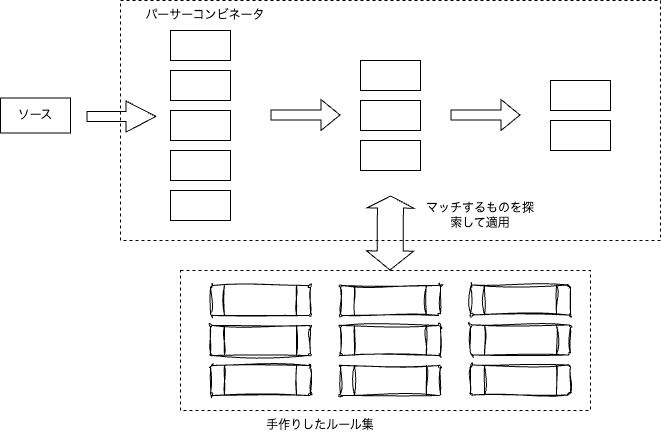

The diagram above was exported from draw.io. Its source (the exported page's mxGraphModel, read from the mxfile embedded in the PNG):
<mxGraphModel dx="2181" dy="999" grid="1" gridSize="10" guides="1" tooltips="1" connect="1" arrows="1" fold="1" page="1" pageScale="1" pageWidth="827" pageHeight="1169" math="0" shadow="0">
  <root>
    <mxCell id="0" />
    <mxCell id="1" parent="0" />
    <mxCell id="4-M6H6rmz84XV6lf8eqn-21" value="" style="rounded=0;whiteSpace=wrap;html=1;dashed=1;" vertex="1" parent="1">
      <mxGeometry x="160" y="460" width="410" height="140" as="geometry" />
    </mxCell>
    <mxCell id="4-M6H6rmz84XV6lf8eqn-19" value="" style="rounded=0;whiteSpace=wrap;html=1;dashed=1;" vertex="1" parent="1">
      <mxGeometry x="100" y="190" width="540" height="240" as="geometry" />
    </mxCell>
    <mxCell id="4-M6H6rmz84XV6lf8eqn-1" value="" style="rounded=0;whiteSpace=wrap;html=1;" vertex="1" parent="1">
      <mxGeometry x="150" y="220" width="60" height="30" as="geometry" />
    </mxCell>
    <mxCell id="4-M6H6rmz84XV6lf8eqn-2" value="" style="rounded=0;whiteSpace=wrap;html=1;" vertex="1" parent="1">
      <mxGeometry x="150" y="260" width="60" height="30" as="geometry" />
    </mxCell>
    <mxCell id="4-M6H6rmz84XV6lf8eqn-3" value="" style="rounded=0;whiteSpace=wrap;html=1;" vertex="1" parent="1">
      <mxGeometry x="150" y="300" width="60" height="30" as="geometry" />
    </mxCell>
    <mxCell id="4-M6H6rmz84XV6lf8eqn-4" value="" style="rounded=0;whiteSpace=wrap;html=1;" vertex="1" parent="1">
      <mxGeometry x="150" y="340" width="60" height="30" as="geometry" />
    </mxCell>
    <mxCell id="4-M6H6rmz84XV6lf8eqn-5" value="" style="rounded=0;whiteSpace=wrap;html=1;" vertex="1" parent="1">
      <mxGeometry x="150" y="380" width="60" height="30" as="geometry" />
    </mxCell>
    <mxCell id="4-M6H6rmz84XV6lf8eqn-6" value="" style="rounded=0;whiteSpace=wrap;html=1;" vertex="1" parent="1">
      <mxGeometry x="340" y="250" width="60" height="30" as="geometry" />
    </mxCell>
    <mxCell id="4-M6H6rmz84XV6lf8eqn-7" value="" style="rounded=0;whiteSpace=wrap;html=1;" vertex="1" parent="1">
      <mxGeometry x="340" y="290" width="60" height="30" as="geometry" />
    </mxCell>
    <mxCell id="4-M6H6rmz84XV6lf8eqn-8" value="" style="rounded=0;whiteSpace=wrap;html=1;" vertex="1" parent="1">
      <mxGeometry x="340" y="330" width="60" height="30" as="geometry" />
    </mxCell>
    <mxCell id="4-M6H6rmz84XV6lf8eqn-11" value="" style="rounded=0;whiteSpace=wrap;html=1;" vertex="1" parent="1">
      <mxGeometry x="530" y="270" width="60" height="30" as="geometry" />
    </mxCell>
    <mxCell id="4-M6H6rmz84XV6lf8eqn-12" value="" style="rounded=0;whiteSpace=wrap;html=1;" vertex="1" parent="1">
      <mxGeometry x="530" y="310" width="60" height="30" as="geometry" />
    </mxCell>
    <mxCell id="4-M6H6rmz84XV6lf8eqn-14" value="" style="shape=flexArrow;endArrow=classic;html=1;rounded=0;" edge="1" parent="1">
      <mxGeometry width="50" height="50" relative="1" as="geometry">
        <mxPoint x="250" y="304.5" as="sourcePoint" />
        <mxPoint x="320" y="304.5" as="targetPoint" />
      </mxGeometry>
    </mxCell>
    <mxCell id="4-M6H6rmz84XV6lf8eqn-15" value="" style="shape=flexArrow;endArrow=classic;html=1;rounded=0;" edge="1" parent="1">
      <mxGeometry width="50" height="50" relative="1" as="geometry">
        <mxPoint x="430" y="304.5" as="sourcePoint" />
        <mxPoint x="500" y="304.5" as="targetPoint" />
      </mxGeometry>
    </mxCell>
    <mxCell id="4-M6H6rmz84XV6lf8eqn-16" value="" style="verticalLabelPosition=bottom;verticalAlign=top;html=1;shape=process;whiteSpace=wrap;rounded=1;size=0.14;arcSize=6;sketch=1;curveFitting=1;jiggle=2;" vertex="1" parent="1">
      <mxGeometry x="320" y="475" width="100" height="30" as="geometry" />
    </mxCell>
    <mxCell id="4-M6H6rmz84XV6lf8eqn-17" value="" style="verticalLabelPosition=bottom;verticalAlign=top;html=1;shape=process;whiteSpace=wrap;rounded=1;size=0.14;arcSize=6;sketch=1;curveFitting=1;jiggle=2;" vertex="1" parent="1">
      <mxGeometry x="320" y="515" width="100" height="30" as="geometry" />
    </mxCell>
    <mxCell id="4-M6H6rmz84XV6lf8eqn-18" value="" style="verticalLabelPosition=bottom;verticalAlign=top;html=1;shape=process;whiteSpace=wrap;rounded=1;size=0.14;arcSize=6;sketch=1;curveFitting=1;jiggle=2;" vertex="1" parent="1">
      <mxGeometry x="320" y="555" width="100" height="30" as="geometry" />
    </mxCell>
    <mxCell id="4-M6H6rmz84XV6lf8eqn-20" value="" style="shape=flexArrow;endArrow=classic;startArrow=classic;html=1;rounded=0;width=26;endSize=3.67;" edge="1" parent="1">
      <mxGeometry width="100" height="100" relative="1" as="geometry">
        <mxPoint x="369.5" y="460" as="sourcePoint" />
        <mxPoint x="370" y="385" as="targetPoint" />
      </mxGeometry>
    </mxCell>
    <mxCell id="4-M6H6rmz84XV6lf8eqn-22" value="手作りしたルール集" style="text;html=1;align=center;verticalAlign=middle;whiteSpace=wrap;rounded=0;" vertex="1" parent="1">
      <mxGeometry x="240" y="600" width="120" height="30" as="geometry" />
    </mxCell>
    <mxCell id="4-M6H6rmz84XV6lf8eqn-23" value="マッチするものを探索して適用" style="text;html=1;align=center;verticalAlign=middle;whiteSpace=wrap;rounded=0;" vertex="1" parent="1">
      <mxGeometry x="400" y="390" width="120" height="30" as="geometry" />
    </mxCell>
    <mxCell id="4-M6H6rmz84XV6lf8eqn-24" value="パーサーコンビネータ" style="text;html=1;align=center;verticalAlign=middle;whiteSpace=wrap;rounded=0;" vertex="1" parent="1">
      <mxGeometry x="100" y="190" width="170" height="30" as="geometry" />
    </mxCell>
    <mxCell id="RSpjTUS6wEIQ9Zq3LsO2-2" value="ソース" style="rounded=0;whiteSpace=wrap;html=1;" vertex="1" parent="1">
      <mxGeometry x="-20" y="287.5" width="70" height="35" as="geometry" />
    </mxCell>
    <mxCell id="RSpjTUS6wEIQ9Zq3LsO2-3" value="" style="shape=flexArrow;endArrow=classic;html=1;rounded=0;width=10;endSize=9.67;" edge="1" parent="1">
      <mxGeometry width="50" height="50" relative="1" as="geometry">
        <mxPoint x="66" y="306" as="sourcePoint" />
        <mxPoint x="136" y="306" as="targetPoint" />
      </mxGeometry>
    </mxCell>
    <mxCell id="RSpjTUS6wEIQ9Zq3LsO2-4" value="" style="verticalLabelPosition=bottom;verticalAlign=top;html=1;shape=process;whiteSpace=wrap;rounded=1;size=0.14;arcSize=6;sketch=1;curveFitting=1;jiggle=2;" vertex="1" parent="1">
      <mxGeometry x="450" y="474.5" width="100" height="30" as="geometry" />
    </mxCell>
    <mxCell id="RSpjTUS6wEIQ9Zq3LsO2-5" value="" style="verticalLabelPosition=bottom;verticalAlign=top;html=1;shape=process;whiteSpace=wrap;rounded=1;size=0.14;arcSize=6;sketch=1;curveFitting=1;jiggle=2;" vertex="1" parent="1">
      <mxGeometry x="450" y="514.5" width="100" height="30" as="geometry" />
    </mxCell>
    <mxCell id="RSpjTUS6wEIQ9Zq3LsO2-6" value="" style="verticalLabelPosition=bottom;verticalAlign=top;html=1;shape=process;whiteSpace=wrap;rounded=1;size=0.14;arcSize=6;sketch=1;curveFitting=1;jiggle=2;" vertex="1" parent="1">
      <mxGeometry x="450" y="554.5" width="100" height="30" as="geometry" />
    </mxCell>
    <mxCell id="RSpjTUS6wEIQ9Zq3LsO2-7" value="" style="verticalLabelPosition=bottom;verticalAlign=top;html=1;shape=process;whiteSpace=wrap;rounded=1;size=0.14;arcSize=6;sketch=1;curveFitting=1;jiggle=2;" vertex="1" parent="1">
      <mxGeometry x="190" y="475" width="100" height="30" as="geometry" />
    </mxCell>
    <mxCell id="RSpjTUS6wEIQ9Zq3LsO2-8" value="" style="verticalLabelPosition=bottom;verticalAlign=top;html=1;shape=process;whiteSpace=wrap;rounded=1;size=0.14;arcSize=6;sketch=1;curveFitting=1;jiggle=2;" vertex="1" parent="1">
      <mxGeometry x="190" y="515" width="100" height="30" as="geometry" />
    </mxCell>
    <mxCell id="RSpjTUS6wEIQ9Zq3LsO2-9" value="" style="verticalLabelPosition=bottom;verticalAlign=top;html=1;shape=process;whiteSpace=wrap;rounded=1;size=0.14;arcSize=6;sketch=1;curveFitting=1;jiggle=2;" vertex="1" parent="1">
      <mxGeometry x="190" y="555" width="100" height="30" as="geometry" />
    </mxCell>
  </root>
</mxGraphModel>